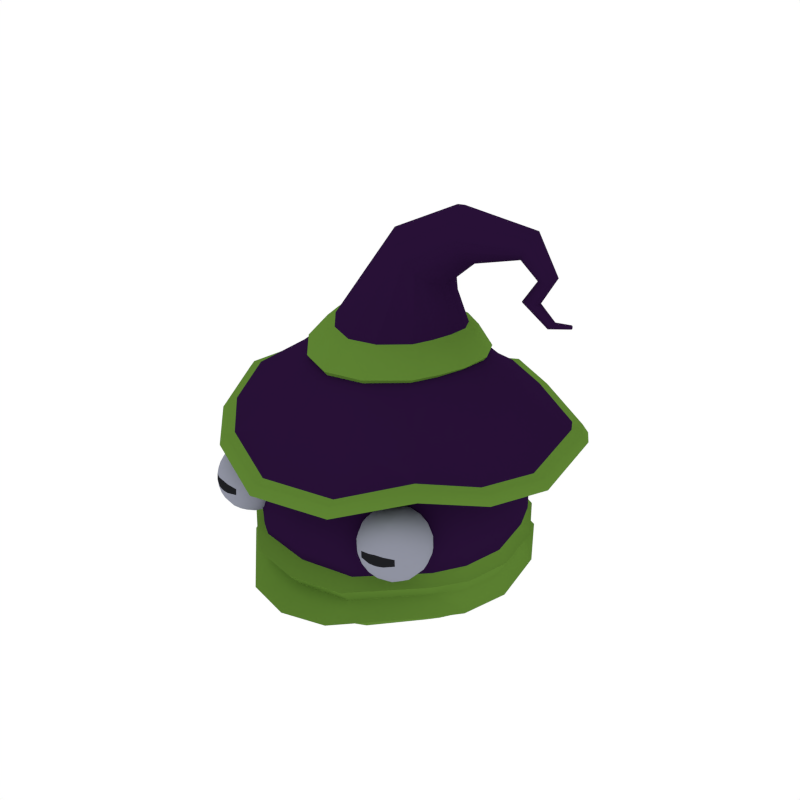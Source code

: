 # Source: Wizard.blend  (saved by Blender 2.79.0; exported with 4.5.12 LTS)
import bpy
from mathutils import Matrix  # noqa: F401  (used for matrix-valued properties, if any)

bpy.ops.wm.read_factory_settings(use_empty=True)
scene = bpy.context.scene
scene.name = 'Scene'

# ---- collections
col_collection_1 = bpy.data.collections.new('Collection 1'); scene.collection.children.link(col_collection_1)

# ---- materials (node trees are filled in below, after node groups)
mat_wizard_main = bpy.data.materials.new('Wizard_Main')
mat_wizard_main.alpha_threshold = 0.0
mat_wizard_main.diffuse_color = (0.02116, 0.005667, 0.03741, 1.0)
mat_wizard_main.roughness = 0.5
mat_wizard_secondary = bpy.data.materials.new('Wizard_Secondary')
mat_wizard_secondary.alpha_threshold = 0.0
mat_wizard_secondary.diffuse_color = (0.109, 0.2203, 0.03175, 1.0)
mat_wizard_secondary.roughness = 0.5
mat_eye_black = bpy.data.materials.new('Eye_Black')
mat_eye_black.alpha_threshold = 0.0
mat_eye_black.diffuse_color = (0.01331, 0.01373, 0.01599, 1.0)
mat_eye_black.roughness = 0.5
mat_eye_white = bpy.data.materials.new('Eye_White')
mat_eye_white.alpha_threshold = 0.0
mat_eye_white.diffuse_color = (0.2754, 0.2868, 0.3506, 1.0)
mat_eye_white.roughness = 0.5

# ---- node groups
ng_auto_smooth = bpy.data.node_groups.new('Auto Smooth', 'GeometryNodeTree')
_s = ng_auto_smooth.interface.new_socket(name='Geometry', in_out='OUTPUT', socket_type='NodeSocketGeometry')
_s = ng_auto_smooth.interface.new_socket(name='Geometry', in_out='INPUT', socket_type='NodeSocketGeometry')
_s = ng_auto_smooth.interface.new_socket(name='Angle', in_out='INPUT', socket_type='NodeSocketFloat')
_s.subtype = 'ANGLE'
_s.min_value = 0.0
_s.max_value = 3.142
ng_auto_smooth.is_modifier = True
_N = ng_auto_smooth.nodes; _L = ng_auto_smooth.links
n0 = _N.new('NodeGroupOutput'); n0.name = 'Group Output'; n0.location = (480, -100)
n1 = _N.new('NodeGroupInput'); n1.name = 'Group Input'; n1.location = (-420, -300)
n2 = _N.new('NodeGroupInput'); n2.name = 'Group Input.001'; n2.location = (-60, -100)
n3 = _N.new('GeometryNodeSetShadeSmooth'); n3.name = 'Set Shade Smooth'; n3.location = (120, -100)
n3.domain = 'EDGE'
n4 = _N.new('GeometryNodeSetShadeSmooth'); n4.name = 'Set Shade Smooth.001'; n4.location = (300, -100)
n5 = _N.new('GeometryNodeInputMeshEdgeAngle'); n5.name = 'Edge Angle'; n5.location = (-420, -220)
n6 = _N.new('GeometryNodeInputEdgeSmooth'); n6.name = 'Is Edge Smooth'; n6.location = (-60, -160)
n7 = _N.new('GeometryNodeInputShadeSmooth'); n7.name = 'Is Face Smooth'; n7.location = (-240, -340)
n8 = _N.new('FunctionNodeBooleanMath'); n8.name = 'Boolean Math'; n8.location = (-60, -220)
n9 = _N.new('FunctionNodeCompare'); n9.name = 'Compare'; n9.location = (-240, -180)
n9.operation = 'LESS_EQUAL'
_L.new(n5.outputs[0], n9.inputs[0])
_L.new(n4.outputs[0], n0.inputs[0])
_L.new(n1.outputs[1], n9.inputs[1])
_L.new(n9.outputs[0], n8.inputs[0])
_L.new(n7.outputs[0], n8.inputs[1])
_L.new(n2.outputs[0], n3.inputs[0])
_L.new(n6.outputs[0], n3.inputs[1])
_L.new(n3.outputs[0], n4.inputs[0])
_L.new(n8.outputs[0], n3.inputs[2])
n0.is_active_output = True

# ---- material node trees

# ---- world
world_world = bpy.data.worlds.new('World'); scene.world = world_world
world_world.color = (1.0, 1.0, 1.0)
world_world.use_sun_shadow = False
world_world.sun_shadow_jitter_overblur = 0.0
world_world.cycles.sampling_method = 'NONE'
world_world.cycles.sample_map_resolution = 256

# ---- meshes
me_cube_000 = bpy.data.meshes.new('Cube.000')
me_cube_000.from_pydata([(1.023, 0.4049, 1.312), (0.3864, 1.047, 1.169), (0.9243, -0.3394, 1.233), (0.3342, -0.8846, 1.182), (0.8109, 0.7759, 1.138), (1.063, -0.03954, 1.238), (0.7136, -0.6527, 1.322), (0.7634, 0.3059, 1.472), (0.3345, 0.7926, 1.385), (0.6857, -0.2435, 1.459), (0.2406, -0.6989, 1.425), (0.6184, 0.5924, 1.397), (0.7818, -0.0174, 1.469), (0.5674, -0.4623, 1.49), (0.0459, 0.5262, 1.793), (0.05386, 0.6012, 1.667), (0.1778, -0.4637, 1.691), (0.1575, -0.3381, 1.816), (0.4007, -0.3022, 1.7), (0.3411, -0.2008, 1.822), (0.4814, -0.153, 1.704), (-0.9448, 0.6013, 1.191), (-0.1772, 1.107, 1.17), (-0.9941, -0.1358, 1.336), (-0.4721, -0.8493, 1.301), (-0.6492, 0.9308, 1.256), (-1.067, 0.1865, 1.276), (-0.8866, -0.4552, 1.234), (0.1105, 1.132, 1.226), (-0.1136, -0.9794, 1.188), (-0.7019, 0.4614, 1.433), (-0.1803, 0.8473, 1.385), (-0.7412, -0.09211, 1.496), (-0.4015, -0.6308, 1.474), (-0.5, 0.711, 1.428), (-0.7877, 0.1491, 1.49), (-0.6714, -0.3308, 1.459), (0.08144, 0.8612, 1.403), (-0.09145, -0.7684, 1.427), (0.4052, -0.07502, 1.825), (0.1976, 0.4893, 1.797), (0.2418, 0.5539, 1.671), (0.547, 0.001251, 1.713), (0.4553, 0.05381, 1.832), (0.5344, 0.2218, 1.696), (0.4388, 0.232, 1.818), (0.3537, 0.3847, 1.801), (0.4355, 0.4172, 1.676), (1.087, 0.4231, 1.305), (0.4137, 1.102, 1.152), (0.9821, -0.3635, 1.222), (0.3585, -0.9398, 1.171), (0.8623, 0.8151, 1.123), (1.129, -0.04668, 1.23), (0.7595, -0.6946, 1.315), (-0.9931, 0.6306, 1.182), (-0.1819, 1.165, 1.156), (-1.045, -0.1484, 1.33), (-0.4936, -0.9025, 1.293), (-0.6808, 0.9788, 1.245), (-1.122, 0.1922, 1.264), (-0.9317, -0.4859, 1.221), (0.122, 1.192, 1.214), (-0.1147, -1.04, 1.175), (1.124, 0.4351, 1.251), (0.428, 1.138, 1.093), (1.016, -0.3789, 1.166), (0.3709, -0.9752, 1.114), (0.8922, 0.8408, 1.065), (1.168, -0.05095, 1.174), (0.7858, -0.7215, 1.262), (-1.028, 0.6499, 1.124), (-0.1884, 1.203, 1.093), (-1.082, -0.1562, 1.278), (-0.5109, -0.9365, 1.239), (-0.7046, 1.01, 1.189), (-1.162, 0.1962, 1.209), (-0.9643, -0.5055, 1.165), (0.1262, 1.231, 1.157), (-0.1189, -1.079, 1.118), (1.028, 0.4042, 1.223), (0.3915, 1.046, 1.083), (0.9291, -0.3397, 1.147), (0.3393, -0.8847, 1.094), (0.8157, 0.775, 1.05), (1.068, -0.04003, 1.15), (0.7185, -0.6528, 1.233), (-0.939, 0.6005, 1.103), (-0.1718, 1.106, 1.083), (-0.9883, -0.1363, 1.248), (-0.4666, -0.8494, 1.212), (-0.6436, 0.9298, 1.167), (-1.061, 0.1859, 1.188), (-0.8809, -0.4554, 1.148), (0.1156, 1.131, 1.138), (-0.1083, -0.9794, 1.1), (0.3857, 0.2098, 1.84), (0.5157, 0.2157, 1.672), (0.2332, 0.5363, 1.636), (0.1733, 0.4363, 1.812), (0.3561, -0.06043, 1.849), (0.4645, -0.1461, 1.683), (0.138, -0.292, 1.837), (0.1714, -0.446, 1.665), (0.4202, 0.4044, 1.643), (0.3107, 0.3442, 1.818), (0.4002, 0.05297, 1.857), (0.5278, 0.002832, 1.696), (0.2997, -0.1711, 1.844), (0.3866, -0.2901, 1.677), (-0.4786, 0.3212, 1.672), (-0.3527, 0.2882, 1.84), (-0.09753, 0.465, 1.812), (-0.1351, 0.5754, 1.636), (-0.5045, -0.04325, 1.683), (-0.3805, 0.01772, 1.849), (-0.2808, -0.398, 1.665), (-0.2159, -0.2544, 1.837), (-0.2512, 0.4038, 1.818), (-0.3456, 0.4856, 1.643), (-0.5351, 0.1156, 1.696), (-0.3998, 0.1378, 1.857), (-0.4585, -0.2005, 1.677), (-0.3485, -0.1023, 1.844), (0.05182, 0.582, 1.63), (0.03981, 0.4688, 1.807), (-0.04448, -0.3256, 1.832), (-0.06174, -0.4883, 1.659), (-0.04986, -0.3763, 1.812), (-0.06378, -0.5076, 1.687), (-0.2847, 0.4524, 1.801), (-0.3579, 0.5014, 1.676), (-0.4956, 0.3311, 1.696), (-0.4, 0.321, 1.818), (-0.5542, 0.1181, 1.713), (-0.4535, 0.1502, 1.832), (-0.1101, 0.5219, 1.797), (-0.1398, 0.5944, 1.671), (-0.5224, -0.04649, 1.704), (-0.4316, 0.01376, 1.825), (-0.4748, -0.2094, 1.7), (-0.3953, -0.1227, 1.822), (-0.2907, -0.414, 1.691), (-0.2446, -0.2954, 1.816), (0.2534, -0.09747, 2.225), (0.3322, 0.04062, 2.144), (0.1292, -0.1044, 2.315), (0.0007942, -0.009418, 2.385), (0.3037, -0.04499, 2.174), (0.1873, -0.1182, 2.283), (0.07295, -0.08414, 2.348), (0.2131, 0.2959, 2.223), (0.3183, 0.1757, 2.144), (0.08995, 0.2785, 2.313), (-0.01661, 0.1602, 2.384), (0.2731, 0.2541, 2.172), (0.144, 0.3034, 2.28), (0.03892, 0.2476, 2.346), (0.3332, 0.1089, 2.135), (-0.03309, 0.07291, 2.398), (0.4883, -0.01871, 2.385), (0.5043, 0.07763, 2.297), (0.4463, -0.01853, 2.491), (0.3935, 0.05521, 2.583), (0.4988, 0.0168, 2.33), (0.4699, -0.03066, 2.448), (0.4243, -0.001688, 2.534), (0.4589, 0.2683, 2.383), (0.4942, 0.1762, 2.296), (0.4177, 0.2609, 2.489), (0.3808, 0.179, 2.582), (0.4764, 0.235, 2.329), (0.4383, 0.277, 2.446), (0.3995, 0.2404, 2.532), (0.5007, 0.127, 2.288), (0.3769, 0.1162, 2.601), (0.823, 0.08055, 2.417), (0.7944, 0.1301, 2.372), (0.847, 0.08549, 2.475), (0.8603, 0.1307, 2.528), (0.8058, 0.09786, 2.39), (0.8401, 0.07671, 2.449), (0.8544, 0.09683, 2.499), (0.8067, 0.2394, 2.416), (0.7888, 0.1846, 2.372), (0.8312, 0.2402, 2.474), (0.8533, 0.1992, 2.528), (0.7934, 0.2187, 2.389), (0.8226, 0.247, 2.448), (0.8407, 0.2308, 2.498), (0.7889, 0.157, 2.368), (0.86, 0.1654, 2.54), (0.9293, 0.1207, 2.279), (0.8947, 0.1499, 2.274), (0.9669, 0.1266, 2.288), (0.9964, 0.1567, 2.299), (0.9086, 0.1304, 2.277), (0.9523, 0.1199, 2.282), (0.9812, 0.1347, 2.293), (0.9191, 0.2201, 2.278), (0.8912, 0.1844, 2.274), (0.9572, 0.2221, 2.287), (0.9921, 0.1987, 2.298), (0.9008, 0.2064, 2.276), (0.9414, 0.2256, 2.281), (0.9728, 0.2171, 2.292), (0.8899, 0.1668, 2.274), (1.001, 0.1784, 2.301), (0.8352, 0.1201, 2.136), (0.8051, 0.1433, 2.136), (0.872, 0.1261, 2.137), (0.9041, 0.1513, 2.138), (0.8169, 0.1277, 2.137), (0.8567, 0.1201, 2.135), (0.8871, 0.1333, 2.138), (0.827, 0.1998, 2.135), (0.8022, 0.171, 2.136), (0.8643, 0.2014, 2.136), (0.9008, 0.1833, 2.138), (0.8107, 0.1888, 2.136), (0.8481, 0.2042, 2.135), (0.8806, 0.1975, 2.137), (0.8012, 0.1569, 2.136), (0.9095, 0.1681, 2.139), (0.9783, 0.1512, 2.021), (0.9648, 0.1648, 2.008), (0.9911, 0.154, 2.037), (0.9997, 0.1674, 2.051), (0.9701, 0.1556, 2.013), (0.9867, 0.151, 2.03), (0.9954, 0.1577, 2.044), (0.9735, 0.1971, 2.021), (0.9632, 0.181, 2.008), (0.9866, 0.1971, 2.037), (0.9978, 0.1859, 2.051), (0.9665, 0.1911, 2.013), (0.9817, 0.1991, 2.03), (0.9917, 0.1945, 2.043), (0.9627, 0.1727, 2.007), (1.001, 0.1769, 2.054), (1.101, 0.1768, 2.045), (1.101, 0.1836, 2.038), (1.1, 0.177, 2.053), (1.097, 0.1824, 2.06), (1.101, 0.1793, 2.041), (1.101, 0.1761, 2.05), (1.099, 0.1783, 2.056), (1.099, 0.1973, 2.045), (1.101, 0.1906, 2.038), (1.098, 0.1969, 2.053), (1.097, 0.1912, 2.06), (1.1, 0.1948, 2.041), (1.099, 0.198, 2.049), (1.097, 0.1955, 2.056), (1.101, 0.1871, 2.038), (1.097, 0.1868, 2.061), (0.7455, -0.7714, 0.8639), (0.771, -0.7217, 0.8571), (0.7827, -0.667, 0.8517), (0.7799, -0.6109, 0.848), (0.7628, -0.5573, 0.8465), (0.7326, -0.5099, 0.847), (0.6912, -0.4719, 0.8497), (0.6416, -0.4458, 0.8543), (0.587, -0.4335, 0.8606), (0.6544, -0.8448, 0.8594), (0.6947, -0.817, 0.8321), (0.7267, -0.7775, 0.8078), (0.7479, -0.7292, 0.7884), (0.757, -0.6753, 0.7751), (0.7533, -0.6195, 0.7687), (0.7371, -0.5656, 0.7699), (0.7095, -0.5173, 0.7784), (0.6724, -0.4779, 0.7936), (0.6283, -0.4501, 0.8147), (0.5802, -0.4357, 0.84), (0.6081, -0.8594, 0.8881), (0.6401, -0.8482, 0.8432), (0.6674, -0.8234, 0.8007), (0.6881, -0.7866, 0.7635), (0.7006, -0.7403, 0.7341), (0.7043, -0.6877, 0.7145), (0.6987, -0.6323, 0.7061), (0.6844, -0.578, 0.7093), (0.6623, -0.5285, 0.7241), (0.6338, -0.487, 0.7493), (0.601, -0.4565, 0.7834), (0.566, -0.439, 0.8238), (0.6209, -0.8522, 0.8338), (0.6303, -0.831, 0.7825), (0.6356, -0.7973, 0.7377), (0.6363, -0.7534, 0.7025), (0.6326, -0.7023, 0.6793), (0.6245, -0.6475, 0.6696), (0.6127, -0.5927, 0.6741), (0.598, -0.5416, 0.6925), (0.5813, -0.4977, 0.7235), (0.5639, -0.4641, 0.7651), (0.5468, -0.4429, 0.8144), (0.5996, -0.8561, 0.8325), (0.589, -0.8386, 0.7801), (0.5772, -0.8081, 0.7344), (0.5648, -0.7666, 0.6984), (0.5528, -0.717, 0.6747), (0.5419, -0.6627, 0.6648), (0.5329, -0.6074, 0.6695), (0.5265, -0.5548, 0.6884), (0.5229, -0.5085, 0.7202), (0.5226, -0.4717, 0.7627), (0.5254, -0.4469, 0.8131), (0.5793, -0.8594, 0.8397), (0.5499, -0.845, 0.794), (0.5218, -0.8172, 0.754), (0.497, -0.7777, 0.7224), (0.4771, -0.7294, 0.7015), (0.4636, -0.6756, 0.6925), (0.4573, -0.6198, 0.6963), (0.4586, -0.5659, 0.7124), (0.4675, -0.5176, 0.7398), (0.4834, -0.4781, 0.7766), (0.5052, -0.4502, 0.8203), (0.5632, -0.8617, 0.8542), (0.5188, -0.8493, 0.8219), (0.4778, -0.8232, 0.7935), (0.4431, -0.7852, 0.7709), (0.4171, -0.7378, 0.7555), (0.4014, -0.6842, 0.7485), (0.3972, -0.6281, 0.7503), (0.4048, -0.5734, 0.7608), (0.4236, -0.5237, 0.7793), (0.4523, -0.4824, 0.8046), (0.4891, -0.4524, 0.8348), (0.5537, -0.8624, 0.8738), (0.5005, -0.8508, 0.8598), (0.452, -0.8254, 0.847), (0.4115, -0.7878, 0.8364), (0.3817, -0.7407, 0.8286), (0.3648, -0.6872, 0.8241), (0.3619, -0.631, 0.8234), (0.3731, -0.576, 0.8263), (0.3977, -0.5258, 0.8328), (0.434, -0.4839, 0.8424), (0.4796, -0.4532, 0.8544), (0.5523, -0.8617, 0.8955), (0.4978, -0.8493, 0.9017), (0.4482, -0.8233, 0.9063), (0.4068, -0.7852, 0.909), (0.3765, -0.7378, 0.9096), (0.3594, -0.6842, 0.908), (0.3567, -0.6281, 0.9044), (0.3684, -0.5734, 0.899), (0.3939, -0.5237, 0.8921), (0.4313, -0.4824, 0.8843), (0.4782, -0.4524, 0.8761), (0.5313, -0.4357, 0.868), (0.5592, -0.8594, 0.916), (0.5111, -0.8451, 0.9414), (0.467, -0.8172, 0.9624), (0.4299, -0.7778, 0.9777), (0.4023, -0.7295, 0.9862), (0.3861, -0.6756, 0.9873), (0.3824, -0.6199, 0.981), (0.3915, -0.566, 0.9676), (0.4127, -0.5176, 0.9482), (0.4447, -0.4781, 0.924), (0.4851, -0.4502, 0.8966), (0.5734, -0.8561, 0.9322), (0.5384, -0.8386, 0.9727), (0.5056, -0.8081, 1.007), (0.4771, -0.7667, 1.032), (0.455, -0.7171, 1.047), (0.4407, -0.6628, 1.05), (0.4351, -0.6074, 1.042), (0.4388, -0.5548, 1.022), (0.4513, -0.5085, 0.9925), (0.4719, -0.4717, 0.9553), (0.4992, -0.4469, 0.9128), (0.5926, -0.8522, 0.9417), (0.5755, -0.831, 0.9909), (0.5581, -0.7974, 1.033), (0.5414, -0.7535, 1.064), (0.5267, -0.7024, 1.082), (0.5149, -0.6476, 1.086), (0.5068, -0.5928, 1.077), (0.503, -0.5417, 1.054), (0.5038, -0.4978, 1.018), (0.5091, -0.4641, 0.9735), (0.5184, -0.443, 0.9223), (0.6139, -0.8483, 0.9429), (0.6168, -0.8235, 0.9933), (0.6165, -0.7867, 1.036), (0.6129, -0.7404, 1.068), (0.6064, -0.6878, 1.087), (0.5975, -0.6324, 1.091), (0.5866, -0.5781, 1.081), (0.5746, -0.5285, 1.058), (0.5622, -0.4871, 1.022), (0.5503, -0.4565, 0.9759), (0.5398, -0.439, 0.9235), (0.6342, -0.8449, 0.9357), (0.656, -0.817, 0.9795), (0.6719, -0.7775, 1.016), (0.6808, -0.7292, 1.044), (0.6821, -0.6753, 1.06), (0.6758, -0.6196, 1.063), (0.6623, -0.5657, 1.055), (0.6424, -0.5174, 1.034), (0.6176, -0.478, 1.002), (0.5895, -0.4501, 0.9621), (0.5601, -0.4357, 0.9163), (0.6503, -0.8427, 0.9212), (0.6871, -0.8127, 0.9515), (0.7158, -0.7715, 0.9767), (0.7346, -0.7218, 0.9952), (0.7422, -0.667, 1.006), (0.738, -0.6109, 1.008), (0.7223, -0.5574, 1.001), (0.6963, -0.5099, 0.9852), (0.6616, -0.4719, 0.9625), (0.6206, -0.4458, 0.9341), (0.5762, -0.4335, 0.9018), (0.6598, -0.8419, 0.9017), (0.7053, -0.8112, 0.9137), (0.7417, -0.7693, 0.9232), (0.7663, -0.7191, 0.9297), (0.7775, -0.6641, 0.9327), (0.7746, -0.6079, 0.9319), (0.7576, -0.5544, 0.9275), (0.7279, -0.5073, 0.9197), (0.6874, -0.4697, 0.909), (0.6389, -0.4443, 0.8963), (0.5857, -0.4327, 0.8823), (0.6612, -0.8427, 0.88), (0.708, -0.8127, 0.8717), (0.6118, -0.8523, 0.9228), (0.5831, -0.857, 0.9198), (0.627, -0.8489, 0.9226), (0.5981, -0.8548, 0.9225), (0.6161, -0.8549, 0.854), (0.6309, -0.8515, 0.8561), (0.6027, -0.8573, 0.8533), (0.5875, -0.8594, 0.8535), (-0.7455, -0.7714, 0.8639), (-0.771, -0.7217, 0.8571), (-0.7827, -0.667, 0.8517), (-0.7799, -0.6109, 0.848), (-0.7628, -0.5573, 0.8465), (-0.7326, -0.5099, 0.847), (-0.6912, -0.4719, 0.8497), (-0.6416, -0.4458, 0.8543), (-0.587, -0.4335, 0.8606), (-0.6544, -0.8448, 0.8594), (-0.6947, -0.817, 0.8321), (-0.7267, -0.7775, 0.8078), (-0.7479, -0.7292, 0.7884), (-0.757, -0.6753, 0.7751), (-0.7533, -0.6195, 0.7687), (-0.7371, -0.5656, 0.7699), (-0.7095, -0.5173, 0.7784), (-0.6724, -0.4779, 0.7936), (-0.6283, -0.4501, 0.8147), (-0.5802, -0.4357, 0.84), (-0.6081, -0.8594, 0.8881), (-0.6401, -0.8482, 0.8432), (-0.6674, -0.8234, 0.8007), (-0.6881, -0.7866, 0.7635), (-0.7006, -0.7403, 0.7341), (-0.7043, -0.6877, 0.7145), (-0.6987, -0.6323, 0.7061), (-0.6844, -0.578, 0.7093), (-0.6623, -0.5285, 0.7241), (-0.6338, -0.487, 0.7493), (-0.601, -0.4565, 0.7834), (-0.566, -0.439, 0.8238), (-0.6209, -0.8522, 0.8338), (-0.6303, -0.831, 0.7825), (-0.6356, -0.7973, 0.7377), (-0.6363, -0.7534, 0.7025), (-0.6326, -0.7023, 0.6793), (-0.6245, -0.6475, 0.6696), (-0.6127, -0.5927, 0.6741), (-0.598, -0.5416, 0.6925), (-0.5813, -0.4977, 0.7235), (-0.5639, -0.4641, 0.7651), (-0.5468, -0.4429, 0.8144), (-0.5996, -0.8561, 0.8325), (-0.589, -0.8386, 0.7801), (-0.5772, -0.8081, 0.7344), (-0.5648, -0.7666, 0.6984), (-0.5528, -0.717, 0.6747), (-0.5419, -0.6627, 0.6648), (-0.5329, -0.6074, 0.6695), (-0.5265, -0.5548, 0.6884), (-0.5229, -0.5085, 0.7202), (-0.5226, -0.4717, 0.7627), (-0.5254, -0.4469, 0.8131), (-0.5793, -0.8594, 0.8397), (-0.5499, -0.845, 0.794), (-0.5218, -0.8172, 0.754), (-0.497, -0.7777, 0.7224), (-0.4771, -0.7294, 0.7015), (-0.4636, -0.6756, 0.6925), (-0.4573, -0.6198, 0.6963), (-0.4586, -0.5659, 0.7124), (-0.4675, -0.5176, 0.7398), (-0.4834, -0.4781, 0.7766), (-0.5052, -0.4502, 0.8203), (-0.5632, -0.8617, 0.8542), (-0.5188, -0.8493, 0.8219), (-0.4778, -0.8232, 0.7935), (-0.4431, -0.7852, 0.7709), (-0.4171, -0.7378, 0.7555), (-0.4014, -0.6842, 0.7485), (-0.3972, -0.6281, 0.7503), (-0.4048, -0.5734, 0.7608), (-0.4236, -0.5237, 0.7793), (-0.4523, -0.4824, 0.8046), (-0.4891, -0.4524, 0.8348), (-0.5537, -0.8624, 0.8738), (-0.5005, -0.8508, 0.8598), (-0.452, -0.8254, 0.847), (-0.4115, -0.7878, 0.8364), (-0.3817, -0.7407, 0.8286), (-0.3648, -0.6872, 0.8241), (-0.3619, -0.631, 0.8234), (-0.3731, -0.576, 0.8263), (-0.3977, -0.5258, 0.8328), (-0.434, -0.4839, 0.8424), (-0.4796, -0.4532, 0.8544), (-0.5523, -0.8617, 0.8955), (-0.4978, -0.8493, 0.9017), (-0.4482, -0.8233, 0.9063), (-0.4068, -0.7852, 0.909), (-0.3765, -0.7378, 0.9096), (-0.3594, -0.6842, 0.908), (-0.3567, -0.6281, 0.9044), (-0.3684, -0.5734, 0.899), (-0.3939, -0.5237, 0.8921), (-0.4313, -0.4824, 0.8843), (-0.4782, -0.4524, 0.8761), (-0.5313, -0.4357, 0.868), (-0.5592, -0.8594, 0.916), (-0.5111, -0.8451, 0.9414), (-0.467, -0.8172, 0.9624), (-0.4299, -0.7778, 0.9777), (-0.4023, -0.7295, 0.9862), (-0.3861, -0.6756, 0.9873), (-0.3824, -0.6199, 0.981), (-0.3915, -0.566, 0.9676), (-0.4127, -0.5176, 0.9482), (-0.4447, -0.4781, 0.924), (-0.4851, -0.4502, 0.8966), (-0.5734, -0.8561, 0.9322), (-0.5384, -0.8386, 0.9727), (-0.5056, -0.8081, 1.007), (-0.4771, -0.7667, 1.032), (-0.455, -0.7171, 1.047), (-0.4407, -0.6628, 1.05), (-0.4351, -0.6074, 1.042), (-0.4388, -0.5548, 1.022), (-0.4513, -0.5085, 0.9925), (-0.4719, -0.4717, 0.9553), (-0.4992, -0.4469, 0.9128), (-0.5926, -0.8522, 0.9417), (-0.5755, -0.831, 0.9909), (-0.5581, -0.7974, 1.033), (-0.5414, -0.7535, 1.064), (-0.5267, -0.7024, 1.082), (-0.5149, -0.6476, 1.086), (-0.5068, -0.5928, 1.077), (-0.503, -0.5417, 1.054), (-0.5038, -0.4978, 1.018), (-0.5091, -0.4641, 0.9735), (-0.5184, -0.443, 0.9223), (-0.6139, -0.8483, 0.9429), (-0.6168, -0.8235, 0.9933), (-0.6165, -0.7867, 1.036), (-0.6129, -0.7404, 1.068), (-0.6064, -0.6878, 1.087), (-0.5975, -0.6324, 1.091), (-0.5866, -0.5781, 1.081), (-0.5746, -0.5285, 1.058), (-0.5622, -0.4871, 1.022), (-0.5503, -0.4565, 0.9759), (-0.5398, -0.439, 0.9235), (-0.6342, -0.8449, 0.9357), (-0.656, -0.817, 0.9795), (-0.6719, -0.7775, 1.016), (-0.6808, -0.7292, 1.044), (-0.6821, -0.6753, 1.06), (-0.6758, -0.6196, 1.063), (-0.6623, -0.5657, 1.055), (-0.6424, -0.5174, 1.034), (-0.6176, -0.478, 1.002), (-0.5895, -0.4501, 0.9621), (-0.5601, -0.4357, 0.9163), (-0.6503, -0.8427, 0.9212), (-0.6871, -0.8127, 0.9515), (-0.7158, -0.7715, 0.9767), (-0.7346, -0.7218, 0.9952), (-0.7422, -0.667, 1.006), (-0.738, -0.6109, 1.008), (-0.7223, -0.5574, 1.001), (-0.6963, -0.5099, 0.9852), (-0.6616, -0.4719, 0.9625), (-0.6206, -0.4458, 0.9341), (-0.5762, -0.4335, 0.9018), (-0.6598, -0.8419, 0.9017), (-0.7053, -0.8112, 0.9137), (-0.7417, -0.7693, 0.9232), (-0.7663, -0.7191, 0.9297), (-0.7775, -0.6641, 0.9327), (-0.7746, -0.6079, 0.9319), (-0.7576, -0.5544, 0.9275), (-0.7279, -0.5073, 0.9197), (-0.6874, -0.4697, 0.909), (-0.6389, -0.4443, 0.8963), (-0.5857, -0.4327, 0.8823), (-0.6612, -0.8427, 0.88), (-0.708, -0.8127, 0.8717), (-0.6118, -0.8523, 0.9228), (-0.5831, -0.857, 0.9198), (-0.627, -0.8489, 0.9226), (-0.5981, -0.8548, 0.9225), (-0.6161, -0.8549, 0.854), (-0.6309, -0.8515, 0.8561), (-0.6027, -0.8573, 0.8533), (-0.5875, -0.8594, 0.8535)], [], [(1, 28, 37, 8), (6, 2, 9, 13), (4, 1, 8, 11), (0, 4, 11, 7), (3, 10, 38, 29), (6, 13, 10, 3), (2, 5, 12, 9), (5, 0, 7, 12), (10, 13, 109, 103), (7, 11, 104, 97), (9, 12, 107, 101), (13, 9, 101, 109), (8, 37, 124, 98), (11, 8, 98, 104), (12, 7, 97, 107), (38, 10, 103, 127), (22, 31, 37, 28), (27, 36, 32, 23), (25, 34, 31, 22), (21, 30, 34, 25), (24, 29, 38, 33), (27, 24, 33, 36), (23, 32, 35, 26), (26, 35, 30, 21), (46, 45, 44, 47), (34, 119, 113, 31), (32, 114, 120, 35), (35, 120, 110, 30), (36, 122, 114, 32), (31, 113, 124, 37), (30, 110, 119, 34), (38, 127, 116, 33), (33, 116, 122, 36), (5, 2, 50, 53), (27, 23, 57, 61), (2, 6, 54, 50), (24, 27, 61, 58), (6, 3, 51, 54), (22, 28, 62, 56), (28, 1, 49, 62), (29, 24, 58, 63), (3, 29, 63, 51), (21, 25, 59, 55), (4, 0, 48, 52), (26, 21, 55, 60), (0, 5, 53, 48), (25, 22, 56, 59), (1, 4, 52, 49), (23, 26, 60, 57), (59, 56, 72, 75), (53, 50, 66, 69), (57, 60, 76, 73), (50, 54, 70, 66), (61, 57, 73, 77), (54, 51, 67, 70), (58, 61, 77, 74), (62, 49, 65, 78), (56, 62, 78, 72), (51, 63, 79, 67), (52, 48, 64, 68), (63, 58, 74, 79), (55, 59, 75, 71), (48, 53, 69, 64), (60, 55, 71, 76), (49, 52, 68, 65), (68, 64, 80, 84), (79, 74, 90, 95), (71, 75, 91, 87), (64, 69, 85, 80), (76, 71, 87, 92), (65, 68, 84, 81), (75, 72, 88, 91), (69, 66, 82, 85), (73, 76, 92, 89), (66, 70, 86, 82), (77, 73, 89, 93), (70, 67, 83, 86), (74, 77, 93, 90), (78, 65, 81, 94), (72, 78, 94, 88), (67, 79, 95, 83), (116, 127, 129, 142), (125, 99, 40, 14), (113, 119, 131, 137), (107, 97, 44, 42), (126, 117, 143, 128), (112, 125, 14, 136), (108, 102, 17, 19), (121, 111, 133, 135), (96, 106, 43, 45), (124, 113, 137, 15), (103, 109, 18, 16), (97, 104, 47, 44), (122, 116, 142, 140), (110, 120, 134, 132), (117, 123, 141, 143), (109, 101, 20, 18), (45, 43, 42, 44), (40, 46, 47, 41), (43, 39, 20, 42), (39, 19, 18, 20), (16, 18, 19, 17), (14, 40, 41, 15), (129, 16, 17, 128), (131, 132, 133, 130), (132, 134, 135, 133), (137, 131, 130, 136), (134, 138, 139, 135), (138, 140, 141, 139), (143, 141, 140, 142), (15, 137, 136, 14), (128, 143, 142, 129), (118, 112, 136, 130), (98, 124, 15, 41), (99, 105, 46, 40), (120, 114, 138, 134), (104, 98, 41, 47), (127, 103, 16, 129), (106, 100, 39, 43), (115, 121, 135, 139), (102, 126, 128, 17), (114, 122, 140, 138), (101, 107, 42, 20), (119, 110, 132, 131), (100, 108, 19, 39), (123, 115, 139, 141), (105, 96, 45, 46), (111, 118, 130, 133), (125, 151, 155, 99), (117, 150, 147, 123), (126, 146, 150, 117), (123, 147, 159, 115), (106, 145, 148, 100), (102, 149, 146, 126), (96, 158, 145, 106), (112, 156, 151, 125), (121, 154, 157, 111), (118, 153, 156, 112), (105, 152, 158, 96), (115, 159, 154, 121), (99, 155, 152, 105), (111, 157, 153, 118), (145, 158, 174, 161), (156, 153, 169, 172), (159, 147, 163, 175), (153, 157, 173, 169), (144, 148, 164, 160), (157, 154, 170, 173), (149, 144, 160, 165), (158, 152, 168, 174), (148, 145, 161, 164), (154, 159, 175, 170), (146, 149, 165, 162), (155, 151, 167, 171), (150, 146, 162, 166), (151, 156, 172, 167), (147, 150, 166, 163), (152, 155, 171, 168), (164, 161, 177, 180), (168, 171, 187, 184), (162, 165, 181, 178), (172, 169, 185, 188), (166, 162, 178, 182), (169, 173, 189, 185), (163, 166, 182, 179), (173, 170, 186, 189), (161, 174, 190, 177), (174, 168, 184, 190), (175, 163, 179, 191), (160, 164, 180, 176), (170, 175, 191, 186), (171, 167, 183, 187), (165, 160, 176, 181), (167, 172, 188, 183), (191, 179, 195, 207), (176, 180, 196, 192), (186, 191, 207, 202), (187, 183, 199, 203), (181, 176, 192, 197), (183, 188, 204, 199), (180, 177, 193, 196), (184, 187, 203, 200), (178, 181, 197, 194), (188, 185, 201, 204), (182, 178, 194, 198), (185, 189, 205, 201), (179, 182, 198, 195), (189, 186, 202, 205), (177, 190, 206, 193), (190, 184, 200, 206), (201, 205, 221, 217), (195, 198, 214, 211), (205, 202, 218, 221), (193, 206, 222, 209), (206, 200, 216, 222), (207, 195, 211, 223), (192, 196, 212, 208), (202, 207, 223, 218), (203, 199, 215, 219), (197, 192, 208, 213), (199, 204, 220, 215), (196, 193, 209, 212), (200, 203, 219, 216), (194, 197, 213, 210), (204, 201, 217, 220), (198, 194, 210, 214), (216, 219, 235, 232), (210, 213, 229, 226), (220, 217, 233, 236), (214, 210, 226, 230), (217, 221, 237, 233), (211, 214, 230, 227), (221, 218, 234, 237), (209, 222, 238, 225), (222, 216, 232, 238), (223, 211, 227, 239), (208, 212, 228, 224), (218, 223, 239, 234), (219, 215, 231, 235), (213, 208, 224, 229), (215, 220, 236, 231), (212, 209, 225, 228), (224, 228, 244, 240), (234, 239, 255, 250), (235, 231, 247, 251), (229, 224, 240, 245), (231, 236, 252, 247), (228, 225, 241, 244), (232, 235, 251, 248), (226, 229, 245, 242), (236, 233, 249, 252), (230, 226, 242, 246), (233, 237, 253, 249), (227, 230, 246, 243), (237, 234, 250, 253), (225, 238, 254, 241), (238, 232, 248, 254), (239, 227, 243, 255), (240, 244, 241, 254, 248, 251, 247, 252, 249, 253, 250, 255, 243, 246, 242, 245), (108, 144, 149, 102), (100, 148, 144, 108), (258, 257, 268, 269), (354, 264, 275), (433, 265, 266), (262, 261, 272, 273), (259, 258, 269, 270), (256, 433, 266, 267), (263, 262, 273, 274), (260, 259, 270, 271), (257, 256, 267, 268), (264, 263, 274, 275), (432, 276, 265), (261, 260, 271, 272), (274, 273, 285, 286), (271, 270, 282, 283), (268, 267, 279, 280), (275, 274, 286, 287), (265, 276, 439), (272, 271, 283, 284), (269, 268, 280, 281), (354, 275, 287), (266, 265, 277, 278), (273, 272, 284, 285), (270, 269, 281, 282), (267, 266, 278, 279), (278, 277, 288, 289), (285, 284, 295, 296), (282, 281, 292, 293), (279, 278, 289, 290), (286, 285, 296, 297), (283, 282, 293, 294), (280, 279, 290, 291), (287, 286, 297, 298), (277, 439, 438, 288), (284, 283, 294, 295), (281, 280, 291, 292), (354, 287, 298), (298, 297, 308, 309), (288, 438, 440, 299), (295, 294, 305, 306), (292, 291, 302, 303), (354, 298, 309), (289, 288, 299, 300), (296, 295, 306, 307), (293, 292, 303, 304), (290, 289, 300, 301), (297, 296, 307, 308), (294, 293, 304, 305), (291, 290, 301, 302), (301, 300, 311, 312), (308, 307, 318, 319), (305, 304, 315, 316), (302, 301, 312, 313), (309, 308, 319, 320), (299, 440, 441, 310), (306, 305, 316, 317), (303, 302, 313, 314), (354, 309, 320), (300, 299, 310, 311), (307, 306, 317, 318), (304, 303, 314, 315), (354, 320, 331), (311, 310, 321, 322), (318, 317, 328, 329), (315, 314, 325, 326), (312, 311, 322, 323), (319, 318, 329, 330), (316, 315, 326, 327), (313, 312, 323, 324), (320, 319, 330, 331), (310, 441, 321), (317, 316, 327, 328), (314, 313, 324, 325), (324, 323, 334, 335), (331, 330, 341, 342), (321, 276, 332), (328, 327, 338, 339), (325, 324, 335, 336), (354, 331, 342), (322, 321, 333), (329, 328, 339, 340), (326, 325, 336, 337), (323, 322, 333, 334), (330, 329, 340, 341), (327, 326, 337, 338), (334, 333, 344, 345), (341, 340, 351, 352), (338, 337, 348, 349), (335, 334, 345, 346), (342, 341, 352, 353), (332, 276, 343), (339, 338, 349, 350), (336, 335, 346, 347), (354, 342, 353), (333, 332, 343, 344), (340, 339, 350, 351), (337, 336, 347, 348), (347, 346, 358, 359), (354, 353, 365), (344, 355, 356), (351, 350, 362, 363), (348, 347, 359, 360), (345, 344, 356, 357), (352, 351, 363, 364), (349, 348, 360, 361), (346, 345, 357, 358), (353, 352, 364, 365), (343, 276, 355), (350, 349, 361, 362), (358, 357, 368, 369), (365, 364, 375, 376), (355, 276, 435), (362, 361, 372, 373), (359, 358, 369, 370), (354, 365, 376), (356, 355, 366, 367), (363, 362, 373, 374), (360, 359, 370, 371), (357, 356, 367, 368), (364, 363, 374, 375), (361, 360, 371, 372), (371, 370, 381, 382), (368, 367, 378, 379), (375, 374, 385, 386), (372, 371, 382, 383), (369, 368, 379, 380), (376, 375, 386, 387), (366, 435, 437, 377), (373, 372, 383, 384), (370, 369, 380, 381), (354, 376, 387), (367, 366, 377, 378), (374, 373, 384, 385), (381, 380, 391, 392), (354, 387, 398), (378, 377, 388, 389), (385, 384, 395, 396), (382, 381, 392, 393), (379, 378, 389, 390), (386, 385, 396, 397), (383, 382, 393, 394), (380, 379, 390, 391), (387, 386, 397, 398), (377, 437, 434, 388), (384, 383, 394, 395), (394, 393, 404, 405), (391, 390, 401, 402), (398, 397, 408, 409), (388, 434, 436, 399), (395, 394, 405, 406), (392, 391, 402, 403), (354, 398, 409), (389, 388, 399, 400), (396, 395, 406, 407), (393, 392, 403, 404), (390, 389, 400, 401), (397, 396, 407, 408), (404, 403, 414, 415), (401, 400, 411, 412), (408, 407, 418, 419), (405, 404, 415, 416), (402, 401, 412, 413), (409, 408, 419, 420), (399, 436, 410), (406, 405, 416, 417), (403, 402, 413, 414), (354, 409, 420), (400, 399, 410, 411), (407, 406, 417, 418), (417, 416, 427, 428), (414, 413, 424, 425), (354, 420, 431), (411, 410, 422), (418, 417, 428, 429), (415, 414, 425, 426), (412, 411, 422, 423), (419, 418, 429, 430), (416, 415, 426, 427), (413, 412, 423, 424), (420, 419, 430, 431), (427, 426, 259, 260), (424, 423, 256, 257), (431, 430, 263, 264), (421, 276, 432), (428, 427, 260, 261), (425, 424, 257, 258), (354, 431, 264), (422, 421, 432, 433), (429, 428, 261, 262), (426, 425, 258, 259), (423, 422, 433, 256), (430, 429, 262, 263), (434, 437, 276), (355, 344, 343), (437, 435, 276), (410, 276, 421), (436, 434, 276), (422, 410, 421), (435, 366, 355), (410, 436, 276), (439, 277, 265), (265, 433, 432), (440, 438, 276), (333, 321, 332), (321, 441, 276), (438, 439, 276), (441, 440, 276), (444, 455, 454, 443), (540, 461, 450), (619, 452, 451), (448, 459, 458, 447), (445, 456, 455, 444), (442, 453, 452, 619), (449, 460, 459, 448), (446, 457, 456, 445), (443, 454, 453, 442), (450, 461, 460, 449), (618, 451, 462), (447, 458, 457, 446), (460, 472, 471, 459), (457, 469, 468, 456), (454, 466, 465, 453), (461, 473, 472, 460), (451, 625, 462), (458, 470, 469, 457), (455, 467, 466, 454), (540, 473, 461), (452, 464, 463, 451), (459, 471, 470, 458), (456, 468, 467, 455), (453, 465, 464, 452), (464, 475, 474, 463), (471, 482, 481, 470), (468, 479, 478, 467), (465, 476, 475, 464), (472, 483, 482, 471), (469, 480, 479, 468), (466, 477, 476, 465), (473, 484, 483, 472), (463, 474, 624, 625), (470, 481, 480, 469), (467, 478, 477, 466), (540, 484, 473), (484, 495, 494, 483), (474, 485, 626, 624), (481, 492, 491, 480), (478, 489, 488, 477), (540, 495, 484), (475, 486, 485, 474), (482, 493, 492, 481), (479, 490, 489, 478), (476, 487, 486, 475), (483, 494, 493, 482), (480, 491, 490, 479), (477, 488, 487, 476), (487, 498, 497, 486), (494, 505, 504, 493), (491, 502, 501, 490), (488, 499, 498, 487), (495, 506, 505, 494), (485, 496, 627, 626), (492, 503, 502, 491), (489, 500, 499, 488), (540, 506, 495), (486, 497, 496, 485), (493, 504, 503, 492), (490, 501, 500, 489), (540, 517, 506), (497, 508, 507, 496), (504, 515, 514, 503), (501, 512, 511, 500), (498, 509, 508, 497), (505, 516, 515, 504), (502, 513, 512, 501), (499, 510, 509, 498), (506, 517, 516, 505), (496, 507, 627), (503, 514, 513, 502), (500, 511, 510, 499), (510, 521, 520, 509), (517, 528, 527, 516), (507, 518, 462), (514, 525, 524, 513), (511, 522, 521, 510), (540, 528, 517), (508, 519, 507), (515, 526, 525, 514), (512, 523, 522, 511), (509, 520, 519, 508), (516, 527, 526, 515), (513, 524, 523, 512), (520, 531, 530, 519), (527, 538, 537, 526), (524, 535, 534, 523), (521, 532, 531, 520), (528, 539, 538, 527), (518, 529, 462), (525, 536, 535, 524), (522, 533, 532, 521), (540, 539, 528), (519, 530, 529, 518), (526, 537, 536, 525), (523, 534, 533, 522), (533, 545, 544, 532), (540, 551, 539), (530, 542, 541), (537, 549, 548, 536), (534, 546, 545, 533), (531, 543, 542, 530), (538, 550, 549, 537), (535, 547, 546, 534), (532, 544, 543, 531), (539, 551, 550, 538), (529, 541, 462), (536, 548, 547, 535), (544, 555, 554, 543), (551, 562, 561, 550), (541, 621, 462), (548, 559, 558, 547), (545, 556, 555, 544), (540, 562, 551), (542, 553, 552, 541), (549, 560, 559, 548), (546, 557, 556, 545), (543, 554, 553, 542), (550, 561, 560, 549), (547, 558, 557, 546), (557, 568, 567, 556), (554, 565, 564, 553), (561, 572, 571, 560), (558, 569, 568, 557), (555, 566, 565, 554), (562, 573, 572, 561), (552, 563, 623, 621), (559, 570, 569, 558), (556, 567, 566, 555), (540, 573, 562), (553, 564, 563, 552), (560, 571, 570, 559), (567, 578, 577, 566), (540, 584, 573), (564, 575, 574, 563), (571, 582, 581, 570), (568, 579, 578, 567), (565, 576, 575, 564), (572, 583, 582, 571), (569, 580, 579, 568), (566, 577, 576, 565), (573, 584, 583, 572), (563, 574, 620, 623), (570, 581, 580, 569), (580, 591, 590, 579), (577, 588, 587, 576), (584, 595, 594, 583), (574, 585, 622, 620), (581, 592, 591, 580), (578, 589, 588, 577), (540, 595, 584), (575, 586, 585, 574), (582, 593, 592, 581), (579, 590, 589, 578), (576, 587, 586, 575), (583, 594, 593, 582), (590, 601, 600, 589), (587, 598, 597, 586), (594, 605, 604, 593), (591, 602, 601, 590), (588, 599, 598, 587), (595, 606, 605, 594), (585, 596, 622), (592, 603, 602, 591), (589, 600, 599, 588), (540, 606, 595), (586, 597, 596, 585), (593, 604, 603, 592), (603, 614, 613, 602), (600, 611, 610, 599), (540, 617, 606), (597, 608, 596), (604, 615, 614, 603), (601, 612, 611, 600), (598, 609, 608, 597), (605, 616, 615, 604), (602, 613, 612, 601), (599, 610, 609, 598), (606, 617, 616, 605), (613, 446, 445, 612), (610, 443, 442, 609), (617, 450, 449, 616), (607, 618, 462), (614, 447, 446, 613), (611, 444, 443, 610), (540, 450, 617), (608, 619, 618, 607), (615, 448, 447, 614), (612, 445, 444, 611), (609, 442, 619, 608), (616, 449, 448, 615), (620, 462, 623), (541, 529, 530), (623, 462, 621), (596, 607, 462), (622, 462, 620), (608, 607, 596), (621, 541, 552), (596, 462, 622), (625, 451, 463), (451, 618, 619), (626, 462, 624), (519, 518, 507), (507, 462, 627), (624, 462, 625), (627, 462, 626)])
me_cube_000.polygons.foreach_set('use_smooth', [True] * 653)
me_cube_000.polygons.foreach_set('material_index', [0, 0, 0, 0, 0, 0, 0, 0, 0, 0, 0, 0, 0, 0, 0, 0, 0, 0, 0, 0, 0, 0, 0, 0, 1, 0, 0, 0, 0, 0, 0, 0, 0, 1, 1, 1, 1, 1, 1, 1, 1, 1, 1, 1, 1, 1, 1, 1, 1, 1, 1, 1, 1, 1, 1, 1, 1, 1, 1, 1, 1, 1, 1, 1, 1, 1, 1, 1, 1, 1, 1, 1, 1, 1, 1, 1, 1, 1, 1, 1, 1, 1, 1, 1, 1, 1, 1, 1, 1, 1, 1, 1, 1, 1, 1, 1, 1, 1, 1, 1, 1, 1, 1, 1, 1, 1, 1, 1, 1, 1, 1, 1, 1, 1, 1, 1, 1, 1, 1, 1, 1, 1, 1, 1, 1, 1, 1, 1, 0, 0, 0, 0, 0, 0, 0, 0, 0, 0, 0, 0, 0, 0, 0, 0, 0, 0, 0, 0, 0, 0, 0, 0, 0, 0, 0, 0, 0, 0, 0, 0, 0, 0, 0, 0, 0, 0, 0, 0, 0, 0, 0, 0, 0, 0, 0, 0, 0, 0, 0, 0, 0, 0, 0, 0, 0, 0, 0, 0, 0, 0, 0, 0, 0, 0, 0, 0, 0, 0, 0, 0, 0, 0, 0, 0, 0, 0, 0, 0, 0, 0, 0, 0, 0, 0, 0, 0, 0, 0, 0, 0, 0, 0, 0, 0, 0, 0, 0, 0, 0, 0, 0, 0, 0, 0, 0, 0, 0, 0, 0, 0, 0, 3, 3, 3, 3, 3, 3, 3, 3, 3, 3, 2, 3, 3, 3, 3, 3, 2, 3, 3, 3, 3, 3, 3, 3, 3, 3, 3, 3, 3, 3, 3, 3, 3, 3, 3, 3, 3, 3, 3, 3, 3, 3, 3, 3, 3, 3, 3, 3, 3, 3, 3, 3, 3, 3, 3, 3, 3, 3, 3, 3, 3, 3, 3, 3, 3, 3, 3, 3, 3, 3, 3, 3, 3, 3, 2, 3, 3, 3, 3, 3, 3, 3, 3, 3, 3, 3, 3, 3, 3, 2, 3, 3, 3, 2, 3, 3, 3, 3, 3, 3, 3, 3, 3, 3, 3, 3, 2, 3, 3, 3, 2, 3, 3, 3, 3, 3, 3, 3, 3, 3, 3, 3, 3, 3, 3, 3, 3, 3, 3, 3, 3, 3, 3, 3, 3, 3, 3, 3, 3, 3, 3, 3, 3, 3, 3, 3, 3, 3, 3, 3, 3, 3, 3, 3, 3, 3, 3, 3, 3, 3, 3, 3, 3, 3, 3, 3, 3, 3, 3, 3, 3, 3, 3, 3, 3, 3, 3, 3, 3, 3, 3, 3, 2, 3, 3, 3, 2, 3, 3, 3, 3, 2, 2, 2, 2, 2, 2, 3, 2, 3, 2, 2, 2, 2, 2, 2, 3, 3, 3, 3, 3, 3, 3, 3, 3, 3, 2, 3, 3, 3, 3, 3, 2, 3, 3, 3, 3, 3, 3, 3, 3, 3, 3, 3, 3, 3, 3, 3, 3, 3, 3, 3, 3, 3, 3, 3, 3, 3, 3, 3, 3, 3, 3, 3, 3, 3, 3, 3, 3, 3, 3, 3, 3, 3, 3, 3, 3, 3, 3, 3, 3, 3, 3, 3, 3, 3, 3, 3, 3, 3, 2, 3, 3, 3, 3, 3, 3, 3, 3, 3, 3, 3, 3, 3, 3, 2, 3, 3, 3, 2, 3, 3, 3, 3, 3, 3, 3, 3, 3, 3, 3, 3, 2, 3, 3, 3, 2, 3, 3, 3, 3, 3, 3, 3, 3, 3, 3, 3, 3, 3, 3, 3, 3, 3, 3, 3, 3, 3, 3, 3, 3, 3, 3, 3, 3, 3, 3, 3, 3, 3, 3, 3, 3, 3, 3, 3, 3, 3, 3, 3, 3, 3, 3, 3, 3, 3, 3, 3, 3, 3, 3, 3, 3, 3, 3, 3, 3, 3, 3, 3, 3, 3, 3, 3, 3, 3, 3, 3, 2, 3, 3, 3, 2, 3, 3, 3, 3, 2, 2, 2, 2, 2, 2, 3, 2, 3, 2, 2, 2, 2, 2, 2])
me_cube_000.materials.append(mat_wizard_main)
me_cube_000.materials.append(mat_wizard_secondary)
me_cube_000.materials.append(mat_eye_black)
me_cube_000.materials.append(mat_eye_white)
me_cube_000.use_remesh_preserve_volume = False
me_cube_000.use_remesh_preserve_attributes = False
me_cube_000.use_mirror_vertex_groups = False
me_cube_000.update()
me_cube_196 = bpy.data.meshes.new('Cube.196')
me_cube_196.from_pydata([(0.5949, 0.2799, 1.526), (0.2608, 0.5963, 1.5), (0.7828, 0.3014, 0.6101), (0.3457, 0.7247, 0.5967), (0.3042, 0.6909, 0.1982), (0.7305, -0.2039, 1.299), (0.2526, -0.5261, 1.538), (0.3434, -0.7589, 0.6043), (0.7104, -0.249, 0.2167), (0.7035, 0.2963, 0.2101), (0.3042, -0.7177, 0.2273), (0.7302, 0.2994, 1.284), (0.2569, -0.6445, 1.257), (0.3287, 0.3215, 0.04808), (0.3316, -0.2871, 0.05267), (0.2631, 0.2995, 1.703), (0.1906, -0.1404, 1.746), (0.7887, -0.2658, 0.6145), (0.3178, 0.6751, 1.235), (0.355, 0.737, 0.9017), (0.3002, -0.7662, 0.8925), (0.8179, 0.311, 0.9358), (0.8207, -0.2593, 0.9423), (0.6631, 0.2917, 1.423), (0.2885, 0.6401, 1.381), (0.331, 0.7445, 0.4184), (0.7789, -0.2688, 0.4375), (0.7719, 0.3127, 0.4319), (0.3298, -0.7747, 0.4397), (0.3484, -0.003834, 0.01907), (0.2766, 0.04782, 1.758), (0.303, 0.575, 0.1172), (0.248, 0.4981, 1.603), (0.5921, -0.2516, 0.1316), (0.5868, 0.2954, 0.1255), (0.4323, 0.2825, 1.632), (0.303, -0.5984, 0.1374), (0.4748, 0.4772, 1.491), (0.6483, 0.5717, 0.9165), (0.619, 0.5609, 0.6105), (0.5561, 0.5428, 0.229), (0.6295, 0.04386, 1.56), (0.8704, 0.003103, 0.948), (0.751, 0.00143, 0.191), (0.8367, -0.005167, 0.6078), (0.6182, -0.4256, 0.2366), (0.2407, -0.4189, 1.638), (0.7125, -0.4453, 0.9299), (0.648, -0.1487, 1.435), (0.2565, -0.5697, 1.416), (0.5149, -0.2983, 1.535), (0.6851, -0.4505, 0.6173), (0.3284, -0.7946, 0.7047), (0.5798, 0.5292, 1.253), (0.7757, 0.02778, 1.307), (0.6338, -0.3683, 1.285), (0.2718, -0.6948, 1.09), (0.5264, 0.5057, 1.39), (0.6064, 0.5783, 0.4384), (0.7042, 0.03792, 1.45), (0.8269, -0.001713, 0.424), (0.6771, -0.4587, 0.4678), (0.6232, 0.0006304, 0.0997), (0.4383, 0.04706, 1.685), (0.4941, 0.4827, 0.159), (0.4092, 0.4264, 1.567), (0.716, -0.4675, 0.7586), (0.5738, -0.3313, 1.428), (0.3867, -0.2997, 1.62), (0.6754, -0.403, 1.14), (0.8283, 0.01516, 1.128), (0.7793, 0.3049, 1.115), (0.6187, 0.5504, 1.092), (0.3392, 0.7063, 1.075), (0.7811, -0.2304, 1.134), (0.8705, -0.002473, 0.7484), (0.8157, 0.3136, 0.7383), (0.3521, 0.7503, 0.7112), (0.6439, 0.581, 0.7246), (0.8219, -0.274, 0.7394), (0.5928, -0.1006, 1.551), (0.4104, -0.1254, 1.665), (0.288, 0.9152, 0.2991), (0.8265, -0.3209, 0.3231), (0.8174, 0.3926, 0.315), (0.2876, -0.9381, 0.3356), (0.6202, 0.7167, 0.3333), (0.8822, 0.006799, 0.2959), (0.7266, -0.5121, 0.3571), (0.8253, 0.3458, 0.5379), (0.3345, 0.8237, 0.5229), (0.3325, -0.8542, 0.5386), (0.8325, -0.2961, 0.5434), (0.6412, 0.6392, 0.5416), (0.8862, -0.001169, 0.5324), (0.7176, -0.5053, 0.5612), (-0.5949, 0.2799, 1.526), (-0.2608, 0.5963, 1.5), (-0.7828, 0.3014, 0.6101), (-0.3457, 0.7247, 0.5967), (-0.3042, 0.6909, 0.1982), (-0.7305, -0.2039, 1.299), (-0.2526, -0.5261, 1.538), (-0.3434, -0.7589, 0.6043), (-0.7104, -0.249, 0.2167), (-0.7035, 0.2963, 0.2101), (-0.3042, -0.7177, 0.2273), (-0.7302, 0.2994, 1.284), (-0.2569, -0.6445, 1.257), (-0.3287, 0.3215, 0.04808), (-0.3316, -0.2871, 0.05267), (-0.2631, 0.2995, 1.703), (-0.1906, -0.1404, 1.746), (-0.7887, -0.2658, 0.6145), (-0.3178, 0.6751, 1.235), (-0.355, 0.737, 0.9017), (-0.3002, -0.7662, 0.8925), (-0.8179, 0.311, 0.9358), (-0.8207, -0.2593, 0.9423), (-0.6631, 0.2917, 1.423), (-0.2885, 0.6401, 1.381), (-0.331, 0.7445, 0.4184), (-0.7789, -0.2688, 0.4375), (-0.7719, 0.3127, 0.4319), (-0.3298, -0.7747, 0.4397), (0.0, 0.3339, 0.02892), (-0.3484, -0.003834, 0.01907), (0.0, -0.3543, 0.04343), (0.0, 0.3092, 1.731), (-0.2766, 0.04782, 1.758), (-0.303, 0.575, 0.1172), (-0.248, 0.4981, 1.603), (-0.5921, -0.2516, 0.1316), (-0.5868, 0.2954, 0.1255), (-0.4323, 0.2825, 1.632), (-0.303, -0.5984, 0.1374), (0.0, 0.623, 1.503), (0.0, 0.7793, 0.8954), (-0.4748, 0.4772, 1.491), (-0.6483, 0.5717, 0.9165), (0.0, 0.725, 0.1849), (0.0, 0.7665, 0.594), (-0.619, 0.5609, 0.6105), (-0.5561, 0.5428, 0.229), (-0.6295, 0.04386, 1.56), (-0.8704, 0.003103, 0.948), (-0.751, 0.00143, 0.191), (-0.8367, -0.005167, 0.6078), (-0.6182, -0.4256, 0.2366), (0.0, -0.5645, 1.539), (0.0, -0.8124, 0.8797), (0.0, -0.7693, 0.217), (0.0, -0.8147, 0.5999), (-0.2407, -0.4189, 1.638), (-0.7125, -0.4453, 0.9299), (-0.648, -0.1487, 1.435), (-0.2565, -0.5697, 1.416), (0.0, -0.05097, 1.776), (-0.5149, -0.2983, 1.535), (-0.6851, -0.4505, 0.6173), (-0.3284, -0.7946, 0.7047), (0.0, 0.7119, 1.223), (-0.5798, 0.5292, 1.253), (-0.7757, 0.02778, 1.307), (0.0, -0.6932, 1.242), (-0.6338, -0.3683, 1.285), (-0.2718, -0.6948, 1.09), (-0.5264, 0.5057, 1.39), (-0.6064, 0.5783, 0.4384), (-0.7042, 0.03792, 1.45), (-0.8269, -0.001713, 0.424), (-0.6771, -0.4587, 0.4678), (-0.6232, 0.0006304, 0.0997), (-0.4383, 0.04706, 1.685), (-0.4941, 0.4827, 0.159), (-0.4092, 0.4264, 1.567), (-0.716, -0.4675, 0.7586), (-0.5738, -0.3313, 1.428), (-0.3867, -0.2997, 1.62), (-0.6754, -0.403, 1.14), (0.0, -0.8472, 0.6954), (0.0, 0.673, 1.373), (0.0, 0.7862, 0.4125), (0.0, -0.6282, 1.406), (0.0, -0.8324, 0.436), (0.0, -0.007351, -0.0002187), (0.0, 0.04641, 1.791), (0.0, 0.5999, 0.09933), (0.0, 0.5168, 1.619), (0.0, -0.6393, 0.1187), (0.0, -0.4482, 1.651), (0.0, -0.75, 1.074), (-0.8283, 0.01516, 1.128), (-0.7793, 0.3049, 1.115), (-0.6187, 0.5504, 1.092), (-0.3392, 0.7063, 1.075), (0.0, 0.7461, 1.065), (-0.7811, -0.2304, 1.134), (-0.8705, -0.002473, 0.7484), (-0.8157, 0.3136, 0.7383), (0.0, 0.7936, 0.7084), (-0.3521, 0.7503, 0.7112), (-0.6439, 0.581, 0.7246), (-0.8219, -0.274, 0.7394), (-0.5928, -0.1006, 1.551), (-0.4104, -0.1254, 1.665), (-0.288, 0.9152, 0.2991), (-0.8265, -0.3209, 0.3231), (-0.8174, 0.3926, 0.315), (-0.2876, -0.9381, 0.3356), (0.0, 0.9627, 0.2857), (-0.6202, 0.7167, 0.3333), (-0.8822, 0.006799, 0.2959), (-0.7266, -0.5121, 0.3571), (0.0, -1.007, 0.327), (-0.8253, 0.3458, 0.5379), (-0.3345, 0.8237, 0.5229), (-0.3325, -0.8542, 0.5386), (-0.8325, -0.2961, 0.5434), (0.0, 0.8703, 0.5182), (-0.6412, 0.6392, 0.5416), (-0.8862, -0.001169, 0.5324), (0.0, -0.9176, 0.5341), (-0.7176, -0.5053, 0.5612)], [], [(0, 37, 65, 35), (0, 35, 63, 41), (0, 41, 59, 23), (0, 23, 57, 37), (12, 49, 183, 164), (1, 32, 65, 37), (1, 37, 57, 24), (1, 136, 188, 32), (76, 75, 44, 2), (42, 75, 76, 21), (89, 94, 60, 27), (89, 27, 58, 93), (21, 76, 78, 38), (1, 24, 181, 136), (90, 93, 58, 25), (4, 40, 64, 31), (90, 25, 182, 219), (4, 31, 187, 140), (82, 25, 58, 86), (17, 79, 66, 51), (69, 74, 5, 55), (5, 54, 59, 48), (5, 48, 67, 55), (82, 210, 182, 25), (6, 49, 67, 50), (6, 50, 68, 46), (6, 149, 183, 49), (12, 164, 191, 56), (7, 52, 180, 152), (95, 51, 7, 91), (16, 46, 68, 81), (80, 81, 68, 50), (48, 80, 50, 67), (80, 48, 59, 41), (8, 45, 33), (8, 33, 62, 43), (83, 87, 60, 26), (9, 43, 62, 34), (9, 34, 64, 40), (84, 86, 58, 27), (84, 27, 60, 87), (91, 222, 184, 28), (10, 36, 45), (85, 88, 61, 28), (10, 151, 189, 36), (74, 70, 54, 5), (11, 53, 57, 23), (11, 23, 59, 54), (54, 70, 71, 11), (12, 56, 69, 55), (12, 55, 67, 49), (19, 77, 200, 137), (6, 46, 190, 149), (13, 31, 64, 34), (13, 34, 62, 29), (85, 28, 184, 214), (14, 29, 62, 33), (14, 33, 45, 36), (14, 127, 185, 29), (13, 125, 187, 31), (15, 30, 63, 35), (15, 35, 65, 32), (15, 128, 186, 30), (15, 32, 188, 128), (16, 30, 186, 157), (16, 81, 63, 30), (3, 77, 78, 39), (53, 72, 73, 18), (92, 26, 60, 94), (16, 157, 190, 46), (11, 71, 72, 53), (18, 24, 57, 53), (22, 79, 75, 42), (18, 161, 181, 24), (71, 70, 42, 21), (73, 72, 38, 19), (14, 36, 189, 127), (20, 52, 66, 47), (20, 47, 69, 56), (20, 150, 180, 52), (22, 74, 69, 47), (72, 71, 21, 38), (70, 74, 22, 42), (78, 76, 2, 39), (75, 79, 17, 44), (3, 141, 200, 77), (18, 73, 196, 161), (66, 79, 22, 47), (19, 137, 196, 73), (78, 77, 19, 38), (20, 56, 191, 150), (95, 92, 17, 51), (83, 26, 61, 88), (80, 41, 63, 81), (13, 29, 185, 125), (8, 83, 88, 45), (10, 85, 214, 151), (10, 45, 88, 85), (9, 84, 87, 43), (9, 40, 86, 84), (8, 43, 87, 83), (4, 140, 210, 82), (4, 82, 86, 40), (51, 66, 52, 7), (61, 26, 92, 95), (17, 92, 94, 44), (7, 152, 222, 91), (61, 95, 91, 28), (3, 90, 219, 141), (3, 39, 93, 90), (2, 89, 93, 39), (2, 44, 94, 89), (96, 134, 175, 138), (96, 144, 173, 134), (96, 119, 169, 144), (96, 138, 167, 119), (108, 164, 183, 156), (97, 138, 175, 131), (97, 120, 167, 138), (97, 131, 188, 136), (199, 98, 147, 198), (145, 117, 199, 198), (215, 123, 170, 221), (215, 220, 168, 123), (117, 139, 202, 199), (97, 136, 181, 120), (216, 121, 168, 220), (100, 130, 174, 143), (216, 219, 182, 121), (100, 140, 187, 130), (206, 211, 168, 121), (113, 159, 176, 203), (179, 165, 101, 197), (101, 155, 169, 163), (101, 165, 177, 155), (206, 121, 182, 210), (102, 158, 177, 156), (102, 153, 178, 158), (102, 156, 183, 149), (108, 166, 191, 164), (103, 152, 180, 160), (223, 217, 103, 159), (112, 205, 178, 153), (204, 158, 178, 205), (155, 177, 158, 204), (204, 144, 169, 155), (104, 132, 148), (104, 146, 172, 132), (207, 122, 170, 212), (105, 133, 172, 146), (105, 143, 174, 133), (208, 123, 168, 211), (208, 212, 170, 123), (217, 124, 184, 222), (106, 148, 135), (209, 124, 171, 213), (106, 135, 189, 151), (197, 101, 163, 192), (107, 119, 167, 162), (107, 163, 169, 119), (163, 107, 193, 192), (108, 165, 179, 166), (108, 156, 177, 165), (115, 137, 200, 201), (102, 149, 190, 153), (109, 133, 174, 130), (109, 126, 172, 133), (209, 214, 184, 124), (110, 132, 172, 126), (110, 135, 148, 132), (110, 126, 185, 127), (109, 130, 187, 125), (111, 134, 173, 129), (111, 131, 175, 134), (111, 129, 186, 128), (111, 128, 188, 131), (112, 157, 186, 129), (112, 129, 173, 205), (99, 142, 202, 201), (162, 114, 195, 194), (218, 221, 170, 122), (112, 153, 190, 157), (107, 162, 194, 193), (114, 162, 167, 120), (118, 145, 198, 203), (114, 120, 181, 161), (193, 117, 145, 192), (195, 115, 139, 194), (110, 127, 189, 135), (116, 154, 176, 160), (116, 166, 179, 154), (116, 160, 180, 150), (118, 154, 179, 197), (194, 139, 117, 193), (192, 145, 118, 197), (202, 142, 98, 199), (198, 147, 113, 203), (99, 201, 200, 141), (114, 161, 196, 195), (176, 154, 118, 203), (115, 195, 196, 137), (202, 139, 115, 201), (116, 150, 191, 166), (223, 159, 113, 218), (207, 213, 171, 122), (204, 205, 173, 144), (109, 125, 185, 126), (104, 148, 213, 207), (106, 151, 214, 209), (106, 209, 213, 148), (105, 146, 212, 208), (105, 208, 211, 143), (104, 207, 212, 146), (100, 206, 210, 140), (100, 143, 211, 206), (159, 103, 160, 176), (171, 223, 218, 122), (113, 147, 221, 218), (103, 217, 222, 152), (171, 124, 217, 223), (99, 141, 219, 216), (99, 216, 220, 142), (98, 142, 220, 215), (98, 215, 221, 147)])
me_cube_196.polygons.foreach_set('use_smooth', [True] * 224)
me_cube_196.polygons.foreach_set('material_index', [0, 0, 0, 0, 0, 0, 0, 0, 0, 0, 1, 1, 0, 0, 1, 1, 1, 1, 1, 0, 0, 0, 0, 1, 0, 0, 0, 0, 0, 1, 0, 0, 0, 0, 1, 1, 1, 1, 1, 1, 1, 1, 1, 1, 1, 0, 0, 0, 0, 0, 0, 0, 0, 1, 1, 1, 1, 1, 1, 1, 0, 0, 0, 0, 0, 0, 0, 0, 1, 0, 0, 0, 0, 0, 0, 0, 1, 0, 0, 0, 0, 0, 0, 0, 0, 0, 0, 0, 0, 0, 0, 1, 1, 0, 1, 1, 1, 1, 1, 1, 1, 1, 1, 0, 1, 1, 1, 1, 1, 1, 1, 1, 0, 0, 0, 0, 0, 0, 0, 0, 0, 0, 1, 1, 0, 0, 1, 1, 1, 1, 1, 0, 0, 0, 0, 1, 0, 0, 0, 0, 0, 1, 0, 0, 0, 0, 1, 1, 1, 1, 1, 1, 1, 1, 1, 1, 1, 0, 0, 0, 0, 0, 0, 0, 0, 1, 1, 1, 1, 1, 1, 1, 0, 0, 0, 0, 0, 0, 0, 0, 1, 0, 0, 0, 0, 0, 0, 0, 1, 0, 0, 0, 0, 0, 0, 0, 0, 0, 0, 0, 0, 0, 0, 1, 1, 0, 1, 1, 1, 1, 1, 1, 1, 1, 1, 0, 1, 1, 1, 1, 1, 1, 1, 1])
me_cube_196.materials.append(mat_wizard_main)
me_cube_196.materials.append(mat_wizard_secondary)
me_cube_196.materials.append(mat_eye_black)
me_cube_196.materials.append(mat_eye_white)
me_cube_196.use_remesh_preserve_volume = False
me_cube_196.use_remesh_preserve_attributes = False
me_cube_196.use_mirror_vertex_groups = False
me_cube_196.update()
arm_armature = bpy.data.armatures.new('Armature')  # bones are not reproduced

# ---- objects
ob_characterarmature = bpy.data.objects.new('CharacterArmature', arm_armature)
ob_wizard_blob_001 = bpy.data.objects.new('Wizard_Blob.001', me_cube_000)
ob_wizard_blob = bpy.data.objects.new('Wizard_Blob', me_cube_196)

# ---- transforms, parenting, visibility, modifiers, constraints
ob_characterarmature.location = (0.0, 0.0, 0.0)
ob_characterarmature.lineart.crease_threshold = 0.0
ob_wizard_blob_001.parent = ob_characterarmature
ob_wizard_blob_001.location = (0.0, 0.0, 0.0)
ob_wizard_blob_001.lineart.crease_threshold = 0.0
_vg = ob_wizard_blob_001.vertex_groups.new(name='Body')
_vg = ob_wizard_blob_001.vertex_groups.new(name='Head')
_vg.add([256, 257, 258, 259, 260, 261, 262, 263, 264, 265, 266, 267, 268, 269, 270, 271, 272, 273, 274, 275, 276, 277, 278, 279, 280, 281, 282, 283, 284, 285, 286, 287, 288, 289, 290, 291, 292, 293, 294, 295, 296, 297, 298, 299, 300, 301, 302, 303, 304, 305, 306, 307, 308, 309, 310, 311, 312, 313, 314, 315, 316, 317, 318, 319, 320, 321, 322, 323, 324, 325, 326, 327, 328, 329, 330, 331, 332, 333, 334, 335, 336, 337, 338, 339, 340, 341, 342, 343, 344, 345, 346, 347, 348, 349, 350, 351, 352, 353, 354, 355, 356, 357, 358, 359, 360, 361, 362, 363, 364, 365, 366, 367, 368, 369, 370, 371, 372, 373, 374, 375, 376, 377, 378, 379, 380, 381, 382, 383, 384, 385, 386, 387, 388, 389, 390, 391, 392, 393, 394, 395, 396, 397, 398, 399, 400, 401, 402, 403, 404, 405, 406, 407, 408, 409, 410, 411, 412, 413, 414, 415, 416, 417, 418, 419, 420, 421, 422, 423, 424, 425, 426, 427, 428, 429, 430, 431, 432, 433, 434, 435, 436, 437, 438, 439, 440, 441, 442, 443, 444, 445, 446, 447, 448, 449, 450, 451, 452, 453, 454, 455, 456, 457, 458, 459, 460, 461, 462, 463, 464, 465, 466, 467, 468, 469, 470, 471, 472, 473, 474, 475, 476, 477, 478, 479, 480, 481, 482, 483, 484, 485, 486, 487, 488, 489, 490, 491, 492, 493, 494, 495, 496, 497, 498, 499, 500, 501, 502, 503, 504, 505, 506, 507, 508, 509, 510, 511, 512, 513, 514, 515, 516, 517, 518, 519, 520, 521, 522, 523, 524, 525, 526, 527, 528, 529, 530, 531, 532, 533, 534, 535, 536, 537, 538, 539, 540, 541, 542, 543, 544, 545, 546, 547, 548, 549, 550, 551, 552, 553, 554, 555, 556, 557, 558, 559, 560, 561, 562, 563, 564, 565, 566, 567, 568, 569, 570, 571, 572, 573, 574, 575, 576, 577, 578, 579, 580, 581, 582, 583, 584, 585, 586, 587, 588, 589, 590, 591, 592, 593, 594, 595, 596, 597, 598, 599, 600, 601, 602, 603, 604, 605, 606, 607, 608, 609, 610, 611, 612, 613, 614, 615, 616, 617, 618, 619, 620, 621, 622, 623, 624, 625, 626, 627], 1.0, 'REPLACE')
_vg = ob_wizard_blob_001.vertex_groups.new(name='Head2')
_vg = ob_wizard_blob_001.vertex_groups.new(name='Head3')
_vg.add([0, 1, 2, 3, 4, 5, 6, 7, 8, 9, 10, 11, 12, 13, 14, 15, 16, 17, 18, 19, 20, 21, 22, 23, 24, 25, 26, 27, 28, 29, 30, 31, 32, 33, 34, 35, 36, 37, 38, 39, 40, 41, 42, 43, 44, 45, 46, 47, 48, 49, 50, 51, 52, 53, 54, 55, 56, 57, 58, 59, 60, 61, 62, 63, 64, 65, 66, 67, 68, 69, 70, 71, 72, 73, 74, 75, 76, 77, 78, 79, 80, 81, 82, 83, 84, 85, 86, 87, 88, 89, 90, 91, 92, 93, 94, 95, 96, 97, 98, 99, 100, 101, 102, 103, 104, 105, 106, 107, 108, 109, 110, 111, 112, 113, 114, 115, 116, 117, 118, 119, 120, 121, 122, 123, 124, 125, 126, 127, 128, 129, 130, 131, 132, 133, 134, 135, 136, 137, 138, 139, 140, 141, 142, 143, 144, 145, 146, 147, 148, 149, 150, 151, 152, 153, 154, 155, 156, 157, 158, 159, 160, 161, 162, 163, 164, 165, 166, 167, 168, 169, 170, 171, 172, 173, 174, 175, 176, 177, 178, 179, 180, 181, 182, 183, 184, 185, 186, 187, 188, 189, 190, 191, 192, 193, 194, 195, 196, 197, 198, 199, 200, 201, 202, 203, 204, 205, 206, 207, 208, 209, 210, 211, 212, 213, 214, 215, 216, 217, 218, 219, 220, 221, 222, 223, 224, 225, 226, 227, 228, 229, 230, 231, 232, 233, 234, 235, 236, 237, 238, 239, 240, 241, 242, 243, 244, 245, 246, 247, 248, 249, 250, 251, 252, 253, 254, 255], 1.0, 'REPLACE')
_m = ob_wizard_blob_001.modifiers.new('Armature', 'ARMATURE')
_m.object = ob_characterarmature
_m = ob_wizard_blob_001.modifiers.new('Auto Smooth', 'NODES')
_m.node_group = ng_auto_smooth
_gi = [s.identifier for s in ng_auto_smooth.interface.items_tree if s.item_type == 'SOCKET' and s.in_out == 'INPUT']
_m[_gi[1]] = 0.9844  # Angle
ob_wizard_blob.parent = ob_characterarmature
ob_wizard_blob.location = (0.0, 0.0, 0.0)
ob_wizard_blob.lineart.crease_threshold = 0.0
_vg = ob_wizard_blob.vertex_groups.new(name='Body')
for _i, _w in zip([0, 1, 2, 3, 4, 5, 6, 7, 8, 9, 10, 11, 12, 13, 14, 17, 18, 19, 20, 21, 22, 23, 24, 25, 26, 27, 28, 29, 31, 32, 33, 34, 36, 37, 38, 39, 40, 41, 42, 43, 44, 45, 47, 48, 49, 50, 51, 52, 53, 54, 55, 56, 57, 58, 59, 60, 61, 62, 64, 65, 66, 67, 69, 70, 71, 72, 73, 74, 75, 76, 77, 78, 79, 80, 82, 83, 84, 85, 86, 87, 88, 89, 90, 91, 92, 93, 94, 95, 96, 97, 98, 99, 100, 101, 102, 103, 104, 105, 106, 107, 108, 109, 110, 113, 114, 115, 116, 117, 118, 119, 120, 121, 122, 123, 124, 125, 126, 127, 130, 131, 132, 133, 135, 136, 137, 138, 139, 140, 141, 142, 143, 144, 145, 146, 147, 148, 150, 151, 152, 154, 155, 156, 158, 159, 160, 161, 162, 163, 164, 165, 166, 167, 168, 169, 170, 171, 172, 174, 175, 176, 177, 179, 180, 181, 182, 183, 184, 185, 187, 189, 191, 192, 193, 194, 195, 196, 197, 198, 199, 200, 201, 202, 203, 204, 206, 207, 208, 209, 210, 211, 212, 213, 214, 215, 216, 217, 218, 219, 220, 221, 222, 223], [0.01768, 0.02395, 0.3259, 0.3679, 0.3439, 0.05524, 0.0007354, 0.3111, 0.2986, 0.3342, 0.2879, 0.06627, 0.05864, 0.3954, 0.3255, 0.2385, 0.07636, 0.1767, 0.1557, 0.1511, 0.1233, 0.0422, 0.05185, 0.4434, 0.3441, 0.3968, 0.3768, 0.5966, 0.335, 0.0008533, 0.2909, 0.3251, 0.2667, 0.02806, 0.1706, 0.3573, 0.3324, 0.00727, 0.1301, 0.3175, 0.2701, 0.275, 0.1283, 0.02445, 0.02349, 0.002814, 0.2567, 0.2446, 0.07482, 0.05772, 0.05489, 0.09357, 0.05197, 0.4252, 0.02928, 0.365, 0.3395, 0.3489, 0.3224, 0.007807, 0.1856, 0.02321, 0.07847, 0.08756, 0.09965, 0.1117, 0.1151, 0.08136, 0.1982, 0.2373, 0.2778, 0.2663, 0.1852, 0.003202, 0.4353, 0.3473, 0.4024, 0.3769, 0.3755, 0.3305, 0.3031, 0.3503, 0.3952, 0.337, 0.2797, 0.4039, 0.3278, 0.3105, 0.01768, 0.02395, 0.3259, 0.3679, 0.3439, 0.05524, 0.0007354, 0.3111, 0.2986, 0.3342, 0.2879, 0.06627, 0.05864, 0.3954, 0.3255, 0.2385, 0.07636, 0.1767, 0.1557, 0.1511, 0.1233, 0.0422, 0.05185, 0.4434, 0.3441, 0.3968, 0.3768, 0.6419, 0.5966, 0.3414, 0.335, 0.0008533, 0.2909, 0.3251, 0.2667, 0.01995, 0.1802, 0.02806, 0.1706, 0.3534, 0.3912, 0.3573, 0.3324, 0.00727, 0.1301, 0.3175, 0.2701, 0.275, 0.1669, 0.2761, 0.3412, 0.1283, 0.02445, 0.02349, 0.002814, 0.2567, 0.2446, 0.07665, 0.07482, 0.05772, 0.06209, 0.05489, 0.09357, 0.05197, 0.4252, 0.02928, 0.365, 0.3395, 0.3489, 0.3224, 0.007807, 0.1856, 0.02321, 0.07847, 0.2644, 0.05077, 0.4756, 0.02564, 0.4134, 0.9993, 0.3847, 0.2615, 0.09922, 0.08756, 0.09965, 0.1117, 0.1151, 0.116, 0.08136, 0.1982, 0.2373, 0.2878, 0.2778, 0.2663, 0.1852, 0.003202, 0.4353, 0.3473, 0.4024, 0.3769, 0.402, 0.3755, 0.3305, 0.3031, 0.3438, 0.3503, 0.3952, 0.337, 0.2797, 0.4472, 0.4039, 0.3278, 0.3896, 0.3105]): _vg.add([_i], _w, 'REPLACE')
_vg = ob_wizard_blob.vertex_groups.new(name='Head')
for _i, _w in zip([0, 1, 2, 3, 4, 5, 6, 7, 8, 9, 10, 11, 12, 13, 14, 15, 16, 17, 18, 19, 20, 21, 22, 23, 24, 25, 26, 27, 28, 29, 30, 31, 32, 33, 34, 35, 36, 37, 38, 39, 40, 41, 42, 43, 44, 45, 46, 47, 48, 49, 50, 51, 52, 53, 54, 55, 56, 57, 58, 59, 60, 61, 62, 63, 64, 65, 66, 67, 68, 69, 70, 71, 72, 73, 74, 75, 76, 77, 78, 79, 80, 81, 82, 83, 84, 85, 86, 87, 88, 89, 90, 91, 92, 93, 94, 95, 96, 97, 98, 99, 100, 101, 102, 103, 104, 105, 106, 107, 108, 109, 110, 111, 112, 113, 114, 115, 116, 117, 118, 119, 120, 121, 122, 123, 124, 125, 126, 127, 128, 129, 130, 131, 132, 133, 134, 135, 136, 137, 138, 139, 140, 141, 142, 143, 144, 145, 146, 147, 148, 149, 150, 151, 152, 153, 154, 155, 156, 158, 159, 160, 161, 162, 163, 164, 165, 166, 167, 168, 169, 170, 171, 172, 173, 174, 175, 176, 177, 178, 179, 180, 181, 182, 183, 184, 185, 187, 188, 189, 190, 191, 192, 193, 194, 195, 196, 197, 198, 199, 200, 201, 202, 203, 204, 205, 206, 207, 208, 209, 210, 211, 212, 213, 214, 215, 216, 217, 218, 219, 220, 221, 222, 223], [0.1739, 0.1673, 0.5529, 0.5121, 0.622, 0.3475, 0.1463, 0.5729, 0.6623, 0.6258, 0.6746, 0.3414, 0.3325, 0.5871, 1.0, 0.06921, 0.01634, 0.6439, 0.337, 0.5743, 0.6159, 0.5934, 0.6278, 0.2371, 0.2318, 0.4857, 0.5818, 0.5275, 0.5506, 0.7055, 0.0367, 0.6384, 0.1174, 0.7537, 0.645, 0.1072, 0.7071, 0.1843, 0.5765, 0.5188, 0.6279, 0.1613, 0.6147, 0.6433, 0.6118, 0.6951, 0.09887, 0.6272, 0.2268, 0.2108, 0.162, 0.625, 0.6077, 0.3455, 0.3369, 0.3534, 0.5231, 0.2431, 0.5001, 0.2266, 0.5619, 0.5842, 0.6235, 0.08298, 0.6462, 0.1377, 0.6491, 0.2297, 0.1063, 0.5198, 0.5242, 0.5127, 0.5049, 0.5014, 0.5278, 0.6376, 0.598, 0.5628, 0.5704, 0.6561, 0.1572, 0.08421, 0.5151, 0.5961, 0.5406, 0.5692, 0.5688, 0.6144, 0.6386, 0.5504, 0.5114, 0.5692, 0.6234, 0.4968, 0.5755, 0.5914, 0.1739, 0.1673, 0.5529, 0.5121, 0.622, 0.3475, 0.1463, 0.5729, 0.6613, 0.6258, 0.6746, 0.3414, 0.3325, 0.5871, 0.6577, 0.06921, 0.01634, 0.6439, 0.337, 0.5743, 0.6159, 0.5934, 0.6278, 0.2371, 0.2318, 0.4857, 0.5818, 0.5275, 0.5506, 0.3466, 0.4163, 0.6503, 0.04384, 0.0367, 0.6384, 0.1174, 0.6792, 0.645, 0.1072, 0.7044, 0.1563, 0.5729, 0.1843, 0.5765, 0.6159, 0.4893, 0.5188, 0.6279, 0.1613, 0.6147, 0.6433, 0.6118, 0.6847, 0.1401, 0.6087, 0.6894, 0.542, 0.09887, 0.6272, 0.2268, 0.2108, 0.162, 0.625, 0.6077, 0.3351, 0.3455, 0.3369, 0.3412, 0.3534, 0.5231, 0.2431, 0.5001, 0.2266, 0.5619, 0.5842, 0.6235, 0.08298, 0.6462, 0.1377, 0.6491, 0.2297, 0.1063, 0.5198, 0.5894, 0.2242, 0.4566, 0.2118, 0.516, 1.0, 0.5927, 0.1015, 0.7133, 0.08692, 0.533, 0.5242, 0.5127, 0.5049, 0.5014, 0.5035, 0.5278, 0.6376, 0.598, 0.5546, 0.5628, 0.5704, 0.6561, 0.1572, 0.08421, 0.5151, 0.5961, 0.5406, 0.5692, 0.5507, 0.5688, 0.6144, 0.6386, 0.6047, 0.5504, 0.5114, 0.5692, 0.6234, 0.462, 0.4968, 0.5755, 0.5188, 0.5914]): _vg.add([_i], _w, 'REPLACE')
_vg = ob_wizard_blob.vertex_groups.new(name='Head2')
for _i, _w in zip([0, 1, 2, 3, 4, 5, 6, 7, 8, 9, 10, 11, 12, 15, 16, 17, 18, 19, 20, 21, 22, 23, 24, 25, 26, 27, 28, 30, 32, 33, 34, 35, 36, 37, 38, 39, 40, 41, 42, 43, 44, 45, 46, 47, 48, 49, 50, 51, 52, 53, 54, 55, 56, 57, 58, 59, 60, 61, 63, 64, 65, 66, 67, 68, 69, 70, 71, 72, 73, 74, 75, 76, 77, 78, 79, 80, 81, 82, 83, 84, 85, 86, 87, 88, 89, 90, 91, 92, 93, 94, 95, 96, 97, 98, 99, 100, 101, 102, 103, 104, 105, 106, 107, 108, 111, 112, 113, 114, 115, 116, 117, 118, 119, 120, 121, 122, 123, 124, 128, 129, 131, 132, 133, 134, 135, 136, 137, 138, 139, 140, 141, 142, 143, 144, 145, 146, 147, 148, 149, 150, 151, 152, 153, 154, 155, 156, 158, 159, 160, 161, 162, 163, 164, 165, 166, 167, 168, 169, 170, 171, 173, 174, 175, 176, 177, 178, 179, 180, 181, 182, 183, 184, 188, 190, 191, 192, 193, 194, 195, 196, 197, 198, 199, 200, 201, 202, 203, 204, 205, 206, 207, 208, 209, 210, 211, 212, 213, 214, 215, 216, 217, 218, 219, 220, 221, 222, 223], [0.6785, 0.6835, 0.1097, 0.1092, 0.01177, 0.5357, 0.6963, 0.1054, 0.02246, 0.02237, 0.01817, 0.5363, 0.5552, 0.6011, 0.2374, 0.1061, 0.5346, 0.2266, 0.2079, 0.2312, 0.224, 0.6346, 0.6379, 0.06442, 0.06688, 0.06848, 0.06597, 0.3333, 0.6869, 0.003954, 0.004162, 0.6786, 0.002451, 0.6731, 0.2298, 0.1125, 0.02206, 0.6717, 0.23, 0.02087, 0.1066, 0.02287, 0.6688, 0.2203, 0.6393, 0.6639, 0.6747, 0.1068, 0.1342, 0.5277, 0.544, 0.5316, 0.3491, 0.6297, 0.06778, 0.6399, 0.06602, 0.06895, 0.6125, 0.007042, 0.6916, 0.1491, 0.6412, 0.6653, 0.3615, 0.3494, 0.3508, 0.3487, 0.3492, 0.3513, 0.1481, 0.1492, 0.1449, 0.1483, 0.143, 0.6703, 0.6134, 0.04011, 0.05109, 0.05163, 0.04805, 0.05061, 0.04959, 0.05269, 0.08988, 0.08486, 0.08522, 0.0874, 0.09013, 0.08728, 0.08864, 0.6785, 0.6835, 0.1097, 0.1092, 0.01177, 0.5357, 0.6963, 0.1054, 0.02246, 0.02237, 0.01817, 0.5363, 0.5552, 0.6011, 0.2374, 0.1061, 0.5346, 0.2266, 0.2079, 0.2312, 0.224, 0.6346, 0.6379, 0.06442, 0.06688, 0.06848, 0.06597, 0.3569, 0.3333, 0.6869, 0.003954, 0.004162, 0.6786, 0.002451, 0.6767, 0.2245, 0.6731, 0.2298, 0.005853, 0.1086, 0.1125, 0.02206, 0.6717, 0.23, 0.02087, 0.1066, 0.02287, 0.704, 0.2045, 0.0127, 0.1063, 0.6688, 0.2203, 0.6393, 0.6639, 0.6747, 0.1068, 0.1342, 0.5346, 0.5277, 0.544, 0.5457, 0.5316, 0.3491, 0.6297, 0.06778, 0.6399, 0.06602, 0.06895, 0.6125, 0.007042, 0.6916, 0.1491, 0.6412, 0.6653, 0.3615, 0.1332, 0.6408, 0.06169, 0.6674, 0.06419, 0.645, 0.6739, 0.3358, 0.3494, 0.3508, 0.3487, 0.3492, 0.346, 0.3513, 0.1481, 0.1492, 0.1434, 0.1449, 0.1483, 0.143, 0.6703, 0.6134, 0.04011, 0.05109, 0.05163, 0.04805, 0.03581, 0.05061, 0.04959, 0.05269, 0.04361, 0.08988, 0.08486, 0.08522, 0.0874, 0.08255, 0.09013, 0.08728, 0.08338, 0.08864]): _vg.add([_i], _w, 'REPLACE')
_vg = ob_wizard_blob.vertex_groups.new(name='Head3')
for _i, _w in zip([0, 1, 5, 6, 11, 12, 15, 16, 18, 23, 24, 30, 32, 35, 37, 41, 42, 46, 48, 49, 50, 53, 54, 55, 56, 57, 59, 63, 65, 67, 68, 69, 70, 71, 72, 73, 74, 80, 81, 96, 97, 101, 102, 107, 108, 111, 112, 114, 119, 120, 128, 129, 131, 134, 136, 138, 144, 145, 149, 153, 155, 156, 157, 158, 161, 162, 163, 164, 165, 166, 167, 169, 173, 175, 177, 178, 179, 181, 183, 186, 188, 190, 191, 192, 193, 194, 195, 196, 197, 204, 205], [0.1138, 0.1122, 0.06153, 0.132, 0.05604, 0.0537, 0.3154, 0.7237, 0.05206, 0.08224, 0.07844, 0.6153, 0.1703, 0.1928, 0.1036, 0.1384, 0.0005154, 0.2153, 0.09671, 0.08862, 0.1369, 0.05204, 0.06137, 0.06015, 0.01841, 0.0753, 0.09381, 0.2894, 0.1418, 0.09257, 0.2107, 0.03041, 0.02762, 0.0236, 0.0196, 0.01859, 0.02923, 0.1459, 0.2879, 0.1138, 0.1122, 0.06153, 0.132, 0.05604, 0.0537, 0.3154, 0.7237, 0.05206, 0.08224, 0.07844, 0.5862, 0.6153, 0.1703, 0.1928, 0.132, 0.1036, 0.1384, 0.0005154, 0.1311, 0.2153, 0.09671, 0.08862, 0.9711, 0.1369, 0.05368, 0.05204, 0.06137, 0.05103, 0.06015, 0.01841, 0.0753, 0.09381, 0.2894, 0.1418, 0.09257, 0.2107, 0.03041, 0.0842, 0.08301, 0.9761, 0.2312, 0.224, 0.01408, 0.02762, 0.0236, 0.0196, 0.01859, 0.01907, 0.02923, 0.1459, 0.2879]): _vg.add([_i], _w, 'REPLACE')
_m = ob_wizard_blob.modifiers.new('Armature', 'ARMATURE')
_m.object = ob_characterarmature
_m = ob_wizard_blob.modifiers.new('Auto Smooth', 'NODES')
_m.node_group = ng_auto_smooth
_gi = [s.identifier for s in ng_auto_smooth.interface.items_tree if s.item_type == 'SOCKET' and s.in_out == 'INPUT']
_m[_gi[1]] = 0.9844  # Angle

# ---- collection membership
col_collection_1.objects.link(ob_characterarmature)
col_collection_1.objects.link(ob_wizard_blob_001)
col_collection_1.objects.link(ob_wizard_blob)

# ---- scene / render settings (as saved in the file)
scene.frame_start = 1; scene.frame_end = 60; scene.frame_set(34)
scene.render.engine = 'CYCLES'
scene.render.resolution_x = 1000
scene.render.resolution_y = 1000
scene.render.fps = 30
scene.render.dither_intensity = 0.0
scene.cycles.samples = 200
scene.cycles.sampling_pattern = 'TABULATED_SOBOL'
scene.cycles.light_sampling_threshold = 0.0
scene.cycles.use_adaptive_sampling = False
scene.cycles.use_light_tree = False
scene.cycles.caustics_reflective = False
scene.cycles.caustics_refractive = False
scene.cycles.blur_glossy = 0.0
scene.cycles.max_bounces = 2
scene.cycles.pixel_filter_type = 'GAUSSIAN'
scene.cycles.sample_clamp_indirect = 0.0
scene.view_settings.view_transform = 'Standard'
bpy.context.view_layer.update()

# ---- added for rendering (the .blend has no active camera): camera
cam_auto = bpy.data.cameras.new('AutoCamera')
cam_auto.lens = 50.0
cam_auto.sensor_width = 36.0
cam_auto.clip_end = 1000.0
ob_auto_camera = bpy.data.objects.new('AutoCamera', cam_auto)
scene.collection.objects.link(ob_auto_camera)
ob_auto_camera.location = (3.87693, -4.57245, 4.39937)
ob_auto_camera.rotation_euler = (1.09748, -7.21219e-08, 0.694738)
scene.camera = ob_auto_camera
bpy.context.view_layer.update()
